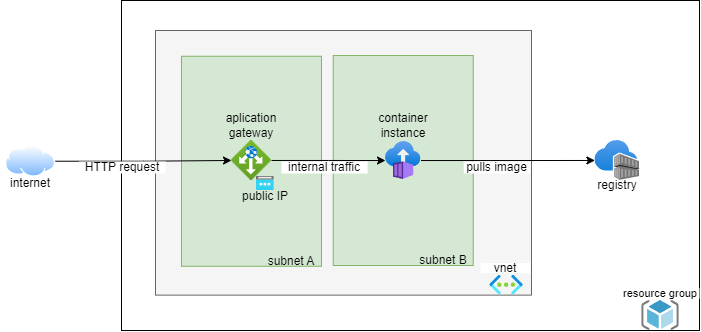

The diagram above was exported from draw.io. Its source (the exported page's mxGraphModel, read from the mxfile embedded in the PNG):
<mxGraphModel dx="1430" dy="527" grid="1" gridSize="10" guides="1" tooltips="1" connect="1" arrows="1" fold="1" page="1" pageScale="1" pageWidth="827" pageHeight="1169" math="0" shadow="0">
  <root>
    <mxCell id="0" />
    <mxCell id="1" parent="0" />
    <mxCell id="ezMAVl1CotM1aWVCaOkX-6" value="" style="rounded=0;whiteSpace=wrap;html=1;" vertex="1" parent="1">
      <mxGeometry x="150" y="300" width="578" height="330" as="geometry" />
    </mxCell>
    <mxCell id="ezMAVl1CotM1aWVCaOkX-15" value="" style="rounded=0;whiteSpace=wrap;html=1;fillColor=#f5f5f5;fontColor=#333333;strokeColor=#666666;" vertex="1" parent="1">
      <mxGeometry x="184" y="330" width="376" height="264.63" as="geometry" />
    </mxCell>
    <mxCell id="ezMAVl1CotM1aWVCaOkX-21" value="" style="rounded=0;whiteSpace=wrap;html=1;fillColor=#d5e8d4;strokeColor=#82b366;" vertex="1" parent="1">
      <mxGeometry x="361.74" y="355.01" width="140" height="210" as="geometry" />
    </mxCell>
    <mxCell id="ezMAVl1CotM1aWVCaOkX-19" value="" style="rounded=0;whiteSpace=wrap;html=1;fillColor=#d5e8d4;strokeColor=#82b366;" vertex="1" parent="1">
      <mxGeometry x="210" y="355.75" width="140" height="210" as="geometry" />
    </mxCell>
    <mxCell id="ezMAVl1CotM1aWVCaOkX-23" style="edgeStyle=orthogonalEdgeStyle;rounded=0;orthogonalLoop=1;jettySize=auto;html=1;" edge="1" parent="1" source="ezMAVl1CotM1aWVCaOkX-1" target="ezMAVl1CotM1aWVCaOkX-3">
      <mxGeometry relative="1" as="geometry" />
    </mxCell>
    <mxCell id="ezMAVl1CotM1aWVCaOkX-1" value="" style="aspect=fixed;html=1;points=[];align=center;image;fontSize=12;image=img/lib/azure2/networking/Application_Gateways.svg;" vertex="1" parent="1">
      <mxGeometry x="260" y="440.01" width="40" height="40" as="geometry" />
    </mxCell>
    <mxCell id="ezMAVl1CotM1aWVCaOkX-25" style="edgeStyle=orthogonalEdgeStyle;rounded=0;orthogonalLoop=1;jettySize=auto;html=1;" edge="1" parent="1" source="ezMAVl1CotM1aWVCaOkX-3" target="ezMAVl1CotM1aWVCaOkX-4">
      <mxGeometry relative="1" as="geometry" />
    </mxCell>
    <mxCell id="ezMAVl1CotM1aWVCaOkX-3" value="" style="aspect=fixed;html=1;points=[];align=center;image;fontSize=12;image=img/lib/azure2/containers/Container_Instances.svg;" vertex="1" parent="1">
      <mxGeometry x="414" y="440.88" width="35.48" height="38.25" as="geometry" />
    </mxCell>
    <mxCell id="ezMAVl1CotM1aWVCaOkX-4" value="" style="aspect=fixed;html=1;points=[];align=center;image;fontSize=12;image=img/lib/azure2/containers/Container_Registries.svg;" vertex="1" parent="1">
      <mxGeometry x="623.41" y="440.01" width="44.59" height="40" as="geometry" />
    </mxCell>
    <mxCell id="ezMAVl1CotM1aWVCaOkX-11" style="edgeStyle=orthogonalEdgeStyle;rounded=0;orthogonalLoop=1;jettySize=auto;html=1;" edge="1" parent="1" source="ezMAVl1CotM1aWVCaOkX-7" target="ezMAVl1CotM1aWVCaOkX-1">
      <mxGeometry relative="1" as="geometry" />
    </mxCell>
    <mxCell id="ezMAVl1CotM1aWVCaOkX-7" value="" style="aspect=fixed;perimeter=ellipsePerimeter;html=1;align=center;shadow=0;dashed=0;spacingTop=3;image;image=img/lib/active_directory/internet_cloud.svg;" vertex="1" parent="1">
      <mxGeometry x="34" y="445" width="50" height="31.5" as="geometry" />
    </mxCell>
    <mxCell id="ezMAVl1CotM1aWVCaOkX-8" value="" style="aspect=fixed;html=1;points=[];align=center;image;fontSize=12;image=img/lib/azure2/networking/Public_IP_Addresses.svg;" vertex="1" parent="1">
      <mxGeometry x="285" y="475.75" width="17.81" height="14.25" as="geometry" />
    </mxCell>
    <mxCell id="ezMAVl1CotM1aWVCaOkX-9" value="aplication gateway" style="text;html=1;strokeColor=none;fillColor=none;align=center;verticalAlign=middle;whiteSpace=wrap;rounded=0;" vertex="1" parent="1">
      <mxGeometry x="250" y="410.01" width="60" height="30" as="geometry" />
    </mxCell>
    <mxCell id="ezMAVl1CotM1aWVCaOkX-10" value="public IP" style="text;html=1;strokeColor=none;fillColor=none;align=center;verticalAlign=middle;whiteSpace=wrap;rounded=0;" vertex="1" parent="1">
      <mxGeometry x="263.91" y="490.75" width="60" height="10" as="geometry" />
    </mxCell>
    <mxCell id="ezMAVl1CotM1aWVCaOkX-12" value="internet" style="text;html=1;strokeColor=none;fillColor=default;align=center;verticalAlign=middle;whiteSpace=wrap;rounded=0;" vertex="1" parent="1">
      <mxGeometry x="29" y="477.75" width="60" height="10" as="geometry" />
    </mxCell>
    <mxCell id="ezMAVl1CotM1aWVCaOkX-13" value="" style="sketch=0;aspect=fixed;html=1;points=[];align=center;image;fontSize=12;image=img/lib/mscae/ResourceGroup.svg;" vertex="1" parent="1">
      <mxGeometry x="670.25" y="600" width="37.5" height="30" as="geometry" />
    </mxCell>
    <mxCell id="ezMAVl1CotM1aWVCaOkX-14" value="resource group" style="text;html=1;strokeColor=none;fillColor=default;align=center;verticalAlign=middle;whiteSpace=wrap;rounded=0;fontSize=11;" vertex="1" parent="1">
      <mxGeometry x="650" y="588" width="78" height="10" as="geometry" />
    </mxCell>
    <mxCell id="ezMAVl1CotM1aWVCaOkX-16" value="" style="aspect=fixed;html=1;points=[];align=center;image;fontSize=12;image=img/lib/azure2/networking/Virtual_Networks.svg;" vertex="1" parent="1">
      <mxGeometry x="518.25" y="574.63" width="33.5" height="20" as="geometry" />
    </mxCell>
    <mxCell id="ezMAVl1CotM1aWVCaOkX-17" value="vnet" style="text;html=1;strokeColor=none;fillColor=default;align=center;verticalAlign=middle;whiteSpace=wrap;rounded=0;" vertex="1" parent="1">
      <mxGeometry x="509" y="562.63" width="50" height="10" as="geometry" />
    </mxCell>
    <mxCell id="ezMAVl1CotM1aWVCaOkX-18" value="container instance" style="text;html=1;strokeColor=none;fillColor=none;align=center;verticalAlign=middle;whiteSpace=wrap;rounded=0;" vertex="1" parent="1">
      <mxGeometry x="401.73999999999995" y="410.01" width="60" height="30" as="geometry" />
    </mxCell>
    <mxCell id="ezMAVl1CotM1aWVCaOkX-20" value="subnet A" style="text;html=1;strokeColor=none;fillColor=none;align=center;verticalAlign=middle;whiteSpace=wrap;rounded=0;" vertex="1" parent="1">
      <mxGeometry x="290" y="555.75" width="60" height="10" as="geometry" />
    </mxCell>
    <mxCell id="ezMAVl1CotM1aWVCaOkX-22" value="subnet B" style="text;html=1;strokeColor=none;fillColor=none;align=center;verticalAlign=middle;whiteSpace=wrap;rounded=0;" vertex="1" parent="1">
      <mxGeometry x="441.74" y="555.01" width="60" height="10" as="geometry" />
    </mxCell>
    <mxCell id="ezMAVl1CotM1aWVCaOkX-24" value="registry" style="text;html=1;strokeColor=none;fillColor=default;align=center;verticalAlign=middle;whiteSpace=wrap;rounded=0;" vertex="1" parent="1">
      <mxGeometry x="615.7" y="479.75" width="60" height="10" as="geometry" />
    </mxCell>
    <mxCell id="ezMAVl1CotM1aWVCaOkX-26" value="pulls image" style="text;html=1;strokeColor=none;fillColor=default;align=center;verticalAlign=middle;whiteSpace=wrap;rounded=0;" vertex="1" parent="1">
      <mxGeometry x="492.25" y="461" width="66.75" height="12" as="geometry" />
    </mxCell>
    <mxCell id="ezMAVl1CotM1aWVCaOkX-28" value="internal traffic" style="text;html=1;strokeColor=none;fillColor=default;align=center;verticalAlign=middle;whiteSpace=wrap;rounded=0;" vertex="1" parent="1">
      <mxGeometry x="310" y="461" width="86.09" height="12" as="geometry" />
    </mxCell>
    <mxCell id="ezMAVl1CotM1aWVCaOkX-29" value="HTTP request" style="text;html=1;strokeColor=none;fillColor=default;align=center;verticalAlign=middle;whiteSpace=wrap;rounded=0;" vertex="1" parent="1">
      <mxGeometry x="108" y="461" width="86.09" height="12" as="geometry" />
    </mxCell>
  </root>
</mxGraphModel>